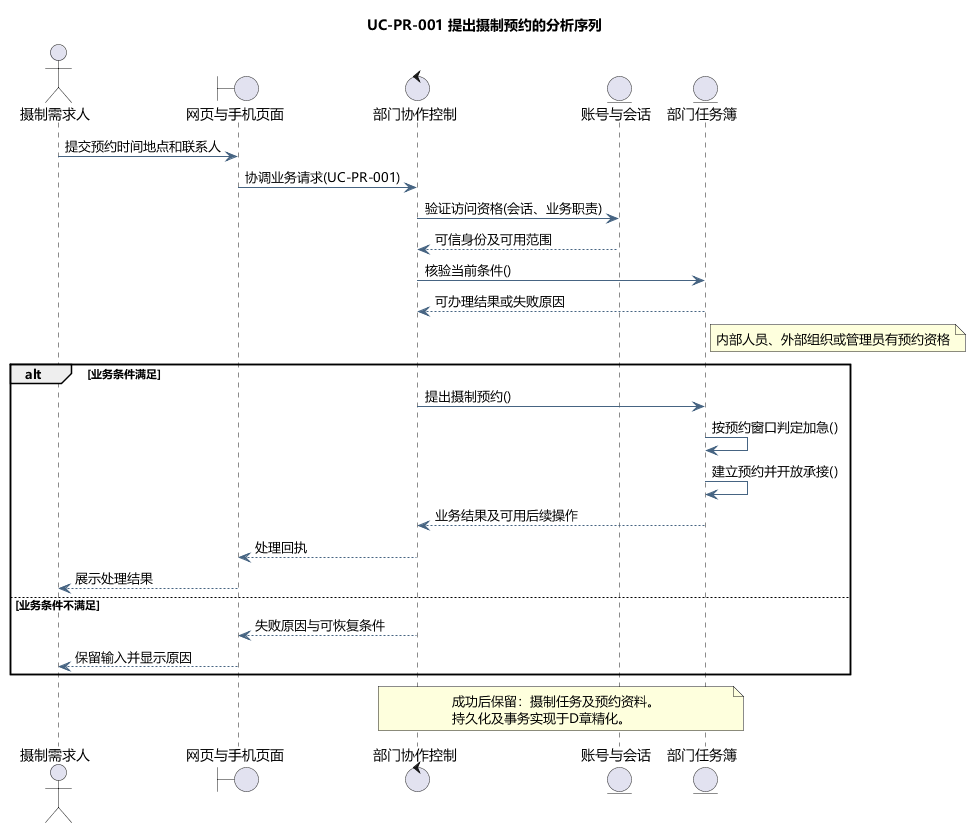

The diagram above was rendered by PlantUML. Its source (embedded in the PNG):
@startuml
skinparam defaultFontName Microsoft YaHei
skinparam shadowing false
skinparam backgroundColor #FFFFFF
skinparam ArrowColor #466482
skinparam classAttributeIconSize 0
hide empty members
title UC-PR-001 提出摄制预约的分析序列
actor "摄制需求人" as actor
boundary "网页与手机页面" as page
control "部门协作控制" as ctl
entity "账号与会话" as identity
entity "部门任务簿" as model
actor -> page : 提交预约时间地点和联系人
page -> ctl : 协调业务请求(UC-PR-001)
ctl -> identity : 验证访问资格(会话、业务职责)
identity --> ctl : 可信身份及可用范围
ctl -> model : 核验当前条件()
model --> ctl : 可办理结果或失败原因
note right of model
内部人员、外部组织或管理员有预约资格
end note
alt 业务条件满足
ctl -> model : 提出摄制预约()
model -> model : 按预约窗口判定加急()
model -> model : 建立预约并开放承接()
model --> ctl : 业务结果及可用后续操作
ctl --> page : 处理回执
page --> actor : 展示处理结果
else 业务条件不满足
ctl --> page : 失败原因与可恢复条件
page --> actor : 保留输入并显示原因
end
note over ctl,model
成功后保留：摄制任务及预约资料。
持久化及事务实现于D章精化。
end note

@enduml